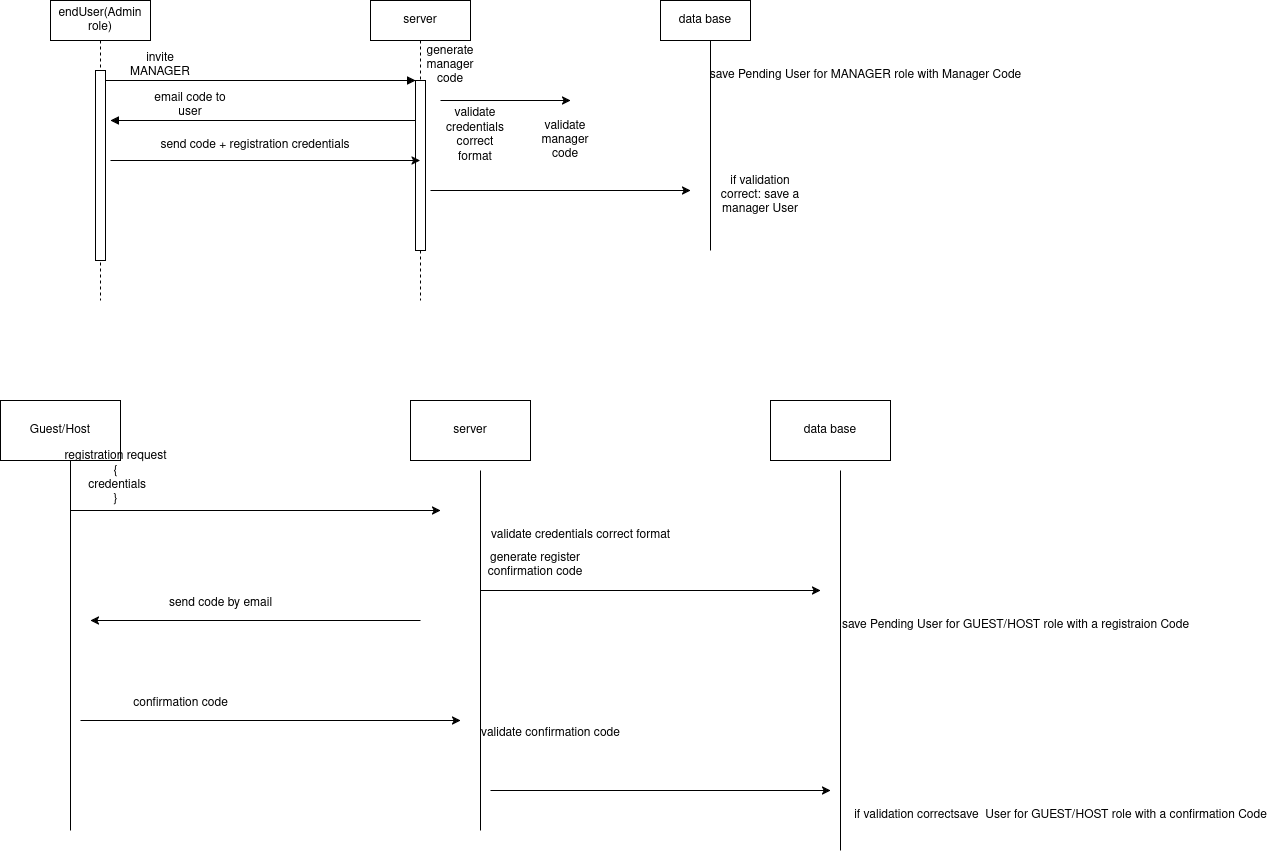

The diagram above was exported from draw.io. Its source (the exported page's mxGraphModel, read from the mxfile embedded in the PNG):
<mxGraphModel dx="1833" dy="537" grid="1" gridSize="10" guides="1" tooltips="1" connect="1" arrows="1" fold="1" page="1" pageScale="1" pageWidth="850" pageHeight="1100" math="0" shadow="0">
  <root>
    <mxCell id="0" />
    <mxCell id="1" parent="0" />
    <mxCell id="aM9ryv3xv72pqoxQDRHE-1" value="endUser(Admin role)" style="shape=umlLifeline;perimeter=lifelinePerimeter;whiteSpace=wrap;html=1;container=0;dropTarget=0;collapsible=0;recursiveResize=0;outlineConnect=0;portConstraint=eastwest;newEdgeStyle={&quot;edgeStyle&quot;:&quot;elbowEdgeStyle&quot;,&quot;elbow&quot;:&quot;vertical&quot;,&quot;curved&quot;:0,&quot;rounded&quot;:0};" parent="1" vertex="1">
      <mxGeometry x="-170" y="30" width="100" height="300" as="geometry" />
    </mxCell>
    <mxCell id="aM9ryv3xv72pqoxQDRHE-2" value="" style="html=1;points=[];perimeter=orthogonalPerimeter;outlineConnect=0;targetShapes=umlLifeline;portConstraint=eastwest;newEdgeStyle={&quot;edgeStyle&quot;:&quot;elbowEdgeStyle&quot;,&quot;elbow&quot;:&quot;vertical&quot;,&quot;curved&quot;:0,&quot;rounded&quot;:0};" parent="aM9ryv3xv72pqoxQDRHE-1" vertex="1">
      <mxGeometry x="45" y="70" width="10" height="190" as="geometry" />
    </mxCell>
    <mxCell id="aM9ryv3xv72pqoxQDRHE-5" value="server" style="shape=umlLifeline;perimeter=lifelinePerimeter;whiteSpace=wrap;html=1;container=0;dropTarget=0;collapsible=0;recursiveResize=0;outlineConnect=0;portConstraint=eastwest;newEdgeStyle={&quot;edgeStyle&quot;:&quot;elbowEdgeStyle&quot;,&quot;elbow&quot;:&quot;vertical&quot;,&quot;curved&quot;:0,&quot;rounded&quot;:0};" parent="1" vertex="1">
      <mxGeometry x="150" y="30" width="100" height="300" as="geometry" />
    </mxCell>
    <mxCell id="aM9ryv3xv72pqoxQDRHE-6" value="" style="html=1;points=[];perimeter=orthogonalPerimeter;outlineConnect=0;targetShapes=umlLifeline;portConstraint=eastwest;newEdgeStyle={&quot;edgeStyle&quot;:&quot;elbowEdgeStyle&quot;,&quot;elbow&quot;:&quot;vertical&quot;,&quot;curved&quot;:0,&quot;rounded&quot;:0};" parent="aM9ryv3xv72pqoxQDRHE-5" vertex="1">
      <mxGeometry x="45" y="80" width="10" height="170" as="geometry" />
    </mxCell>
    <mxCell id="IznfnCuRUpPb4N_7ZeE8-5" value="" style="endArrow=classic;html=1;rounded=0;" edge="1" parent="aM9ryv3xv72pqoxQDRHE-5" source="aM9ryv3xv72pqoxQDRHE-6" target="aM9ryv3xv72pqoxQDRHE-5">
      <mxGeometry width="50" height="50" relative="1" as="geometry">
        <mxPoint x="30" y="170" as="sourcePoint" />
        <mxPoint x="80" y="120" as="targetPoint" />
      </mxGeometry>
    </mxCell>
    <mxCell id="aM9ryv3xv72pqoxQDRHE-7" value="" style="html=1;verticalAlign=bottom;endArrow=block;edgeStyle=elbowEdgeStyle;elbow=vertical;curved=0;rounded=0;" parent="1" source="aM9ryv3xv72pqoxQDRHE-2" target="aM9ryv3xv72pqoxQDRHE-6" edge="1">
      <mxGeometry relative="1" as="geometry">
        <mxPoint x="185" y="120" as="sourcePoint" />
        <Array as="points">
          <mxPoint x="170" y="110" />
        </Array>
      </mxGeometry>
    </mxCell>
    <mxCell id="aM9ryv3xv72pqoxQDRHE-9" value="" style="html=1;verticalAlign=bottom;endArrow=block;edgeStyle=elbowEdgeStyle;elbow=vertical;curved=0;rounded=0;" parent="1" source="aM9ryv3xv72pqoxQDRHE-6" edge="1">
      <mxGeometry relative="1" as="geometry">
        <mxPoint x="165" y="150" as="sourcePoint" />
        <Array as="points">
          <mxPoint x="180" y="150" />
        </Array>
        <mxPoint x="-110" y="150" as="targetPoint" />
      </mxGeometry>
    </mxCell>
    <mxCell id="IznfnCuRUpPb4N_7ZeE8-1" value="data base" style="rounded=0;whiteSpace=wrap;html=1;" vertex="1" parent="1">
      <mxGeometry x="440" y="30" width="90" height="40" as="geometry" />
    </mxCell>
    <mxCell id="IznfnCuRUpPb4N_7ZeE8-2" value="" style="endArrow=none;html=1;rounded=0;" edge="1" parent="1">
      <mxGeometry width="50" height="50" relative="1" as="geometry">
        <mxPoint x="490" y="280" as="sourcePoint" />
        <mxPoint x="490" y="70" as="targetPoint" />
      </mxGeometry>
    </mxCell>
    <mxCell id="IznfnCuRUpPb4N_7ZeE8-3" value="invite MANAGER" style="text;strokeColor=none;align=center;fillColor=none;html=1;verticalAlign=middle;whiteSpace=wrap;rounded=0;" vertex="1" parent="1">
      <mxGeometry x="-90" y="80" width="60" height="30" as="geometry" />
    </mxCell>
    <mxCell id="IznfnCuRUpPb4N_7ZeE8-4" value="generate&lt;br&gt;manager&lt;br&gt;code" style="text;strokeColor=none;align=center;fillColor=none;html=1;verticalAlign=middle;whiteSpace=wrap;rounded=0;" vertex="1" parent="1">
      <mxGeometry x="200" y="80" width="60" height="30" as="geometry" />
    </mxCell>
    <mxCell id="IznfnCuRUpPb4N_7ZeE8-6" value="" style="endArrow=classic;html=1;rounded=0;" edge="1" parent="1">
      <mxGeometry width="50" height="50" relative="1" as="geometry">
        <mxPoint x="220" y="130" as="sourcePoint" />
        <mxPoint x="350" y="130" as="targetPoint" />
      </mxGeometry>
    </mxCell>
    <mxCell id="IznfnCuRUpPb4N_7ZeE8-8" value="email code to user" style="text;strokeColor=none;align=center;fillColor=none;html=1;verticalAlign=middle;whiteSpace=wrap;rounded=0;" vertex="1" parent="1">
      <mxGeometry x="-70" y="120" width="80" height="30" as="geometry" />
    </mxCell>
    <mxCell id="IznfnCuRUpPb4N_7ZeE8-9" value="" style="endArrow=classic;html=1;rounded=0;" edge="1" parent="1" target="aM9ryv3xv72pqoxQDRHE-5">
      <mxGeometry width="50" height="50" relative="1" as="geometry">
        <mxPoint x="-110" y="190" as="sourcePoint" />
        <mxPoint x="-60" y="140" as="targetPoint" />
      </mxGeometry>
    </mxCell>
    <mxCell id="IznfnCuRUpPb4N_7ZeE8-10" value="send code + registration credentials" style="text;strokeColor=none;align=center;fillColor=none;html=1;verticalAlign=middle;whiteSpace=wrap;rounded=0;" vertex="1" parent="1">
      <mxGeometry x="-110" y="160" width="290" height="30" as="geometry" />
    </mxCell>
    <mxCell id="IznfnCuRUpPb4N_7ZeE8-12" value="validate credentials correct format" style="text;strokeColor=none;align=center;fillColor=none;html=1;verticalAlign=middle;whiteSpace=wrap;rounded=0;" vertex="1" parent="1">
      <mxGeometry x="220" y="150" width="70" height="30" as="geometry" />
    </mxCell>
    <mxCell id="IznfnCuRUpPb4N_7ZeE8-13" value="validate manager code" style="text;strokeColor=none;align=center;fillColor=none;html=1;verticalAlign=middle;whiteSpace=wrap;rounded=0;" vertex="1" parent="1">
      <mxGeometry x="310" y="140" width="70" height="60" as="geometry" />
    </mxCell>
    <mxCell id="IznfnCuRUpPb4N_7ZeE8-14" value="" style="endArrow=classic;html=1;rounded=0;" edge="1" parent="1">
      <mxGeometry width="50" height="50" relative="1" as="geometry">
        <mxPoint x="210" y="220" as="sourcePoint" />
        <mxPoint x="470" y="220" as="targetPoint" />
      </mxGeometry>
    </mxCell>
    <mxCell id="IznfnCuRUpPb4N_7ZeE8-16" value="if validation correct: save a manager User" style="text;strokeColor=none;align=center;fillColor=none;html=1;verticalAlign=middle;whiteSpace=wrap;rounded=0;" vertex="1" parent="1">
      <mxGeometry x="490" y="190" width="100" height="70" as="geometry" />
    </mxCell>
    <mxCell id="IznfnCuRUpPb4N_7ZeE8-17" value="Guest/Host" style="rounded=0;whiteSpace=wrap;html=1;" vertex="1" parent="1">
      <mxGeometry x="-220" y="430" width="120" height="60" as="geometry" />
    </mxCell>
    <mxCell id="IznfnCuRUpPb4N_7ZeE8-18" value="server" style="rounded=0;whiteSpace=wrap;html=1;" vertex="1" parent="1">
      <mxGeometry x="190" y="430" width="120" height="60" as="geometry" />
    </mxCell>
    <mxCell id="IznfnCuRUpPb4N_7ZeE8-19" value="data base" style="rounded=0;whiteSpace=wrap;html=1;" vertex="1" parent="1">
      <mxGeometry x="550" y="430" width="120" height="60" as="geometry" />
    </mxCell>
    <mxCell id="IznfnCuRUpPb4N_7ZeE8-24" value="" style="endArrow=none;html=1;rounded=0;" edge="1" parent="1">
      <mxGeometry width="50" height="50" relative="1" as="geometry">
        <mxPoint x="-150" y="860" as="sourcePoint" />
        <mxPoint x="-150" y="490" as="targetPoint" />
      </mxGeometry>
    </mxCell>
    <mxCell id="IznfnCuRUpPb4N_7ZeE8-26" value="" style="endArrow=none;html=1;rounded=0;" edge="1" parent="1">
      <mxGeometry width="50" height="50" relative="1" as="geometry">
        <mxPoint x="260" y="860" as="sourcePoint" />
        <mxPoint x="260" y="500" as="targetPoint" />
      </mxGeometry>
    </mxCell>
    <mxCell id="IznfnCuRUpPb4N_7ZeE8-27" value="" style="endArrow=none;html=1;rounded=0;" edge="1" parent="1">
      <mxGeometry width="50" height="50" relative="1" as="geometry">
        <mxPoint x="620" y="880" as="sourcePoint" />
        <mxPoint x="620" y="500" as="targetPoint" />
      </mxGeometry>
    </mxCell>
    <mxCell id="IznfnCuRUpPb4N_7ZeE8-29" value="" style="endArrow=classic;html=1;rounded=0;" edge="1" parent="1">
      <mxGeometry width="50" height="50" relative="1" as="geometry">
        <mxPoint x="-150" y="540" as="sourcePoint" />
        <mxPoint x="220" y="540" as="targetPoint" />
      </mxGeometry>
    </mxCell>
    <mxCell id="IznfnCuRUpPb4N_7ZeE8-30" value="registration request &lt;br&gt;{&lt;br&gt;&amp;nbsp;credentials&lt;br&gt;}&lt;div&gt;&lt;br/&gt;&lt;/div&gt;" style="text;html=1;align=center;verticalAlign=middle;resizable=0;points=[];autosize=1;strokeColor=none;fillColor=none;" vertex="1" parent="1">
      <mxGeometry x="-170" y="470" width="130" height="90" as="geometry" />
    </mxCell>
    <mxCell id="IznfnCuRUpPb4N_7ZeE8-31" value="validate credentials correct format" style="text;html=1;align=center;verticalAlign=middle;resizable=0;points=[];autosize=1;strokeColor=none;fillColor=none;" vertex="1" parent="1">
      <mxGeometry x="260" y="550" width="200" height="30" as="geometry" />
    </mxCell>
    <mxCell id="IznfnCuRUpPb4N_7ZeE8-33" value="" style="endArrow=classic;html=1;rounded=0;" edge="1" parent="1">
      <mxGeometry width="50" height="50" relative="1" as="geometry">
        <mxPoint x="260" y="620" as="sourcePoint" />
        <mxPoint x="600" y="620" as="targetPoint" />
      </mxGeometry>
    </mxCell>
    <mxCell id="IznfnCuRUpPb4N_7ZeE8-34" value="generate register confirmation code" style="text;html=1;align=center;verticalAlign=middle;whiteSpace=wrap;rounded=0;" vertex="1" parent="1">
      <mxGeometry x="260" y="580" width="110" height="30" as="geometry" />
    </mxCell>
    <mxCell id="IznfnCuRUpPb4N_7ZeE8-35" value="save Pending User for GUEST/HOST role with a registraion Code" style="text;html=1;align=center;verticalAlign=middle;resizable=0;points=[];autosize=1;strokeColor=none;fillColor=none;" vertex="1" parent="1">
      <mxGeometry x="610" y="640" width="370" height="30" as="geometry" />
    </mxCell>
    <mxCell id="IznfnCuRUpPb4N_7ZeE8-36" value="save Pending User for MANAGER role with Manager Code" style="text;html=1;align=center;verticalAlign=middle;resizable=0;points=[];autosize=1;strokeColor=none;fillColor=none;" vertex="1" parent="1">
      <mxGeometry x="480" y="90" width="330" height="30" as="geometry" />
    </mxCell>
    <mxCell id="IznfnCuRUpPb4N_7ZeE8-37" value="" style="endArrow=classic;html=1;rounded=0;" edge="1" parent="1">
      <mxGeometry width="50" height="50" relative="1" as="geometry">
        <mxPoint x="200" y="650" as="sourcePoint" />
        <mxPoint x="-130" y="650" as="targetPoint" />
      </mxGeometry>
    </mxCell>
    <mxCell id="IznfnCuRUpPb4N_7ZeE8-38" value="send code by email" style="text;html=1;align=center;verticalAlign=middle;resizable=0;points=[];autosize=1;strokeColor=none;fillColor=none;" vertex="1" parent="1">
      <mxGeometry x="-65" y="618" width="130" height="30" as="geometry" />
    </mxCell>
    <mxCell id="IznfnCuRUpPb4N_7ZeE8-39" value="" style="endArrow=classic;html=1;rounded=0;" edge="1" parent="1">
      <mxGeometry width="50" height="50" relative="1" as="geometry">
        <mxPoint x="-140" y="750" as="sourcePoint" />
        <mxPoint x="240" y="750" as="targetPoint" />
      </mxGeometry>
    </mxCell>
    <mxCell id="IznfnCuRUpPb4N_7ZeE8-40" value="confirmation code" style="text;html=1;align=center;verticalAlign=middle;resizable=0;points=[];autosize=1;strokeColor=none;fillColor=none;" vertex="1" parent="1">
      <mxGeometry x="-100" y="718" width="120" height="30" as="geometry" />
    </mxCell>
    <mxCell id="IznfnCuRUpPb4N_7ZeE8-42" value="validate&amp;nbsp;confirmation code" style="text;html=1;align=center;verticalAlign=middle;resizable=0;points=[];autosize=1;strokeColor=none;fillColor=none;" vertex="1" parent="1">
      <mxGeometry x="250" y="748" width="160" height="30" as="geometry" />
    </mxCell>
    <mxCell id="IznfnCuRUpPb4N_7ZeE8-43" value="" style="endArrow=classic;html=1;rounded=0;" edge="1" parent="1">
      <mxGeometry width="50" height="50" relative="1" as="geometry">
        <mxPoint x="270" y="820" as="sourcePoint" />
        <mxPoint x="610" y="820" as="targetPoint" />
      </mxGeometry>
    </mxCell>
    <mxCell id="IznfnCuRUpPb4N_7ZeE8-44" value="if validation correctsave&amp;nbsp; User for GUEST/HOST role with a confirmation Code" style="text;html=1;align=center;verticalAlign=middle;resizable=0;points=[];autosize=1;strokeColor=none;fillColor=none;" vertex="1" parent="1">
      <mxGeometry x="620" y="830" width="440" height="30" as="geometry" />
    </mxCell>
  </root>
</mxGraphModel>